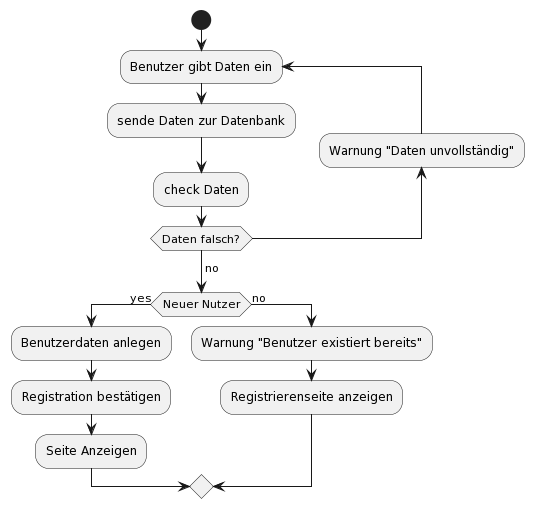

The diagram above was rendered by PlantUML. Its source (embedded in the PNG):
@startuml
start

repeat :Benutzer gibt Daten ein;
:sende Daten zur Datenbank;
:check Daten;
backward:Warnung "Daten unvollständig";
repeat while (Daten falsch?)
->no;
If (Neuer Nutzer) then (yes)
:Benutzerdaten anlegen;
:Registration bestätigen;
:Seite Anzeigen;
else (no)
:Warnung "Benutzer existiert bereits";
:Registrierenseite anzeigen;
@enduml